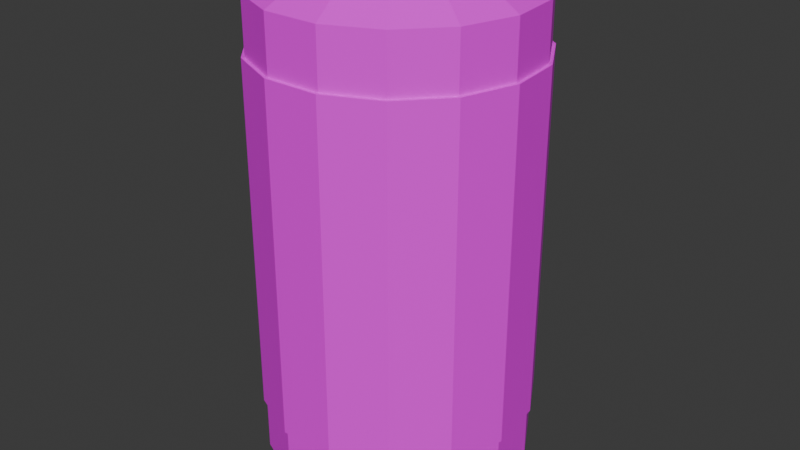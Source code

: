 # Source: AlmondWater.blend  (saved by Blender 4.4.32; exported with 4.5.12 LTS)
import bpy
from mathutils import Matrix  # noqa: F401  (used for matrix-valued properties, if any)

bpy.ops.wm.read_factory_settings(use_empty=True)
scene = bpy.context.scene
scene.name = 'Scene'

# ---- collections
col_collection = bpy.data.collections.new('Collection'); scene.collection.children.link(col_collection)

# ---- images (referenced by path relative to the original .blend; pixels are not part of the script)
import os
ASSET_DIR = os.environ.get("B2B_ASSET_DIR", "")  # directory of the original .blend (textures are referenced by path, not embedded)
HERE = os.path.dirname(os.path.abspath(__file__))  # packed textures are extracted next to this script under _unpacked/

def load_image(name, relpath, width, height, colorspace="sRGB"):
    """Load a texture the original file referenced (path relative to the .blend, or extracted next to this script)."""
    p = next((c for c in (os.path.join(HERE, relpath), os.path.join(ASSET_DIR, relpath)) if relpath and os.path.exists(c)), "")
    if p:
        img = bpy.data.images.load(p, check_existing=True)
        img.name = name
    else:  # same state as the original file: an image datablock whose file is absent (Cycles renders it pink)
        img = bpy.data.images.new(name, width, height)
        img.source = "FILE"
        img.filepath = "//" + (relpath or name)
    img.colorspace_settings.name = colorspace
    return img
img_almondwaterskin = load_image('AlmondWaterSkin', 'AlmondWaterSkin.png', 1024, 1024, 'sRGB')

# ---- materials (node trees are filled in below, after node groups)
mat_material_001 = bpy.data.materials.new('Material.001')

# ---- material node trees
mat_material_001.use_nodes = True; mat_material_001.node_tree.nodes.clear()
_N = mat_material_001.node_tree.nodes; _L = mat_material_001.node_tree.links
n0 = _N.new('ShaderNodeBsdfPrincipled'); n0.name = 'Principled BSDF'; n0.location = (10, 300)
n1 = _N.new('ShaderNodeOutputMaterial'); n1.name = 'Material Output'; n1.location = (300, 300)
n2 = _N.new('ShaderNodeTexImage'); n2.name = 'Image Texture'; n2.location = (-349, 230)
n2.image = img_almondwaterskin
_L.new(n0.outputs[0], n1.inputs[0])
_L.new(n2.outputs[0], n0.inputs[0])
n1.is_active_output = True

# ---- world
world_world = bpy.data.worlds.new('World'); scene.world = world_world
world_world.use_nodes = True; world_world.node_tree.nodes.clear()
_N = world_world.node_tree.nodes; _L = world_world.node_tree.links
n0 = _N.new('ShaderNodeOutputWorld'); n0.name = 'World Output'; n0.location = (300, 300)
n1 = _N.new('ShaderNodeBackground'); n1.name = 'Background'; n1.location = (10, 300)
n1.inputs[0].default_value = (0.05088, 0.05088, 0.05088, 1.0)
_L.new(n1.outputs[0], n0.inputs[0])
n0.is_active_output = True
world_world.color = (0.05088, 0.05088, 0.05088)
world_world.sun_shadow_jitter_overblur = 0.0

# ---- meshes
me_cylinder_001 = bpy.data.meshes.new('Cylinder.001')
me_cylinder_001.from_pydata([(-1.225e-08, 0.4394, 0.7569), (0.1787, 0.4014, 0.7569), (0.3266, 0.294, 0.7569), (0.4179, 0.1358, 0.7569), (0.437, -0.04593, 0.7569), (0.3806, -0.2197, 0.7569), (0.2583, -0.3555, 0.7569), (0.09136, -0.4298, 0.7569), (-0.09136, -0.4298, 0.7569), (-0.2583, -0.3555, 0.7569), (-0.3806, -0.2197, 0.7569), (-0.437, -0.04593, 0.7569), (-0.4179, 0.1358, 0.7569), (-0.3266, 0.294, 0.7569), (-0.1787, 0.4014, 0.7569), (-1.267e-08, 0.3098, 0.8299), (0.126, 0.283, 0.8299), (0.2302, 0.2073, 0.8299), (0.2946, 0.09574, 0.8299), (0.3081, -0.03238, 0.8299), (0.2683, -0.1549, 0.8299), (0.1821, -0.2506, 0.8299), (0.06441, -0.303, 0.8299), (-0.06441, -0.303, 0.8299), (-0.1821, -0.2506, 0.8299), (-0.2683, -0.1549, 0.8299), (-0.3081, -0.03238, 0.8299), (-0.2946, 0.09574, 0.8299), (-0.2302, 0.2073, 0.8299), (-0.126, 0.283, 0.8299), (-1.19e-08, 0.3098, 0.8452), (0.126, 0.283, 0.8452), (0.2302, 0.2073, 0.8452), (0.2946, 0.09574, 0.8452), (0.3081, -0.03238, 0.8452), (0.2683, -0.1549, 0.8452), (0.1821, -0.2506, 0.8452), (0.06441, -0.303, 0.8452), (-0.06441, -0.303, 0.8452), (-0.1821, -0.2506, 0.8452), (-0.2683, -0.1549, 0.8452), (-0.3081, -0.03238, 0.8452), (-0.2946, 0.09574, 0.8452), (-0.2302, 0.2073, 0.8452), (-0.126, 0.283, 0.8452), (-1.255e-08, 0.2763, 0.8452), (0.1124, 0.2524, 0.8452), (0.2053, 0.1849, 0.8452), (0.2627, 0.08537, 0.8452), (0.2748, -0.02888, 0.8452), (0.2393, -0.1381, 0.8452), (0.1624, -0.2235, 0.8452), (0.05744, -0.2702, 0.8452), (-0.05744, -0.2702, 0.8452), (-0.1624, -0.2235, 0.8452), (-0.2393, -0.1381, 0.8452), (-0.2748, -0.02888, 0.8452), (-0.2627, 0.08537, 0.8452), (-0.2053, 0.1849, 0.8452), (-0.1124, 0.2524, 0.8452), (-1.172e-08, 0.2763, 0.8195), (0.1124, 0.2524, 0.8195), (0.2053, 0.1849, 0.8195), (0.2627, 0.08537, 0.8195), (0.2748, -0.02888, 0.8195), (0.2393, -0.1381, 0.8195), (0.1624, -0.2235, 0.8195), (0.05744, -0.2702, 0.8195), (-0.05744, -0.2702, 0.8195), (-0.1624, -0.2235, 0.8195), (-0.2393, -0.1381, 0.8195), (-0.2748, -0.02888, 0.8195), (-0.2627, 0.08537, 0.8195), (-0.2053, 0.1849, 0.8195), (-0.1124, 0.2524, 0.8195), (-1.381e-08, 0.2268, 0.8195), (0.09223, 0.2072, 0.8195), (0.1685, 0.1517, 0.8195), (0.2157, 0.07007, 0.8195), (0.2255, -0.0237, 0.8195), (0.1964, -0.1134, 0.8195), (0.1333, -0.1835, 0.8195), (0.04715, -0.2218, 0.8195), (-0.04715, -0.2218, 0.8195), (-0.1333, -0.1835, 0.8195), (-0.1964, -0.1134, 0.8195), (-0.2255, -0.0237, 0.8195), (-0.2157, 0.07007, 0.8195), (-0.1685, 0.1517, 0.8195), (-0.09223, 0.2072, 0.8195), (-8.691e-09, 0.2268, 0.8464), (0.09223, 0.2072, 0.8464), (0.1685, 0.1517, 0.8464), (0.2157, 0.07007, 0.8464), (0.2255, -0.0237, 0.8464), (0.1964, -0.1134, 0.8464), (0.1333, -0.1835, 0.8464), (0.04715, -0.2218, 0.8464), (-0.04715, -0.2218, 0.8464), (-0.1333, -0.1835, 0.8464), (-0.1964, -0.1134, 0.8464), (-0.2255, -0.0237, 0.8464), (-0.2157, 0.07007, 0.8464), (-0.1685, 0.1517, 0.8464), (-0.09223, 0.2072, 0.8464), (-9.765e-09, 0.2029, 0.8464), (0.08251, 0.1853, 0.8464), (0.1508, 0.1357, 0.8464), (0.1929, 0.06269, 0.8464), (0.2018, -0.02121, 0.8464), (0.1757, -0.1014, 0.8464), (0.1192, -0.1641, 0.8464), (0.04218, -0.1984, 0.8464), (-0.04218, -0.1984, 0.8464), (-0.1192, -0.1641, 0.8464), (-0.1757, -0.1014, 0.8464), (-0.2018, -0.02121, 0.8464), (-0.1929, 0.06269, 0.8464), (-0.1508, 0.1357, 0.8464), (-0.08251, 0.1853, 0.8464), (-1.696e-08, 0.2029, 0.8117), (0.08251, 0.1853, 0.8117), (0.1508, 0.1357, 0.8117), (0.1929, 0.06269, 0.8117), (0.2018, -0.02121, 0.8117), (0.1757, -0.1014, 0.8117), (0.1192, -0.1641, 0.8117), (0.04218, -0.1984, 0.8117), (-0.04218, -0.1984, 0.8117), (-0.1192, -0.1641, 0.8117), (-0.1757, -0.1014, 0.8117), (-0.2018, -0.02121, 0.8117), (-0.1929, 0.06269, 0.8117), (-0.1508, 0.1357, 0.8117), (-0.08251, 0.1853, 0.8117), (-1.877e-08, 0.1408, 0.8117), (0.05726, 0.1286, 0.8117), (0.1046, 0.0942, 0.8117), (0.1339, 0.0435, 0.8117), (0.14, -0.01472, 0.8117), (0.1219, -0.07039, 0.8117), (0.08275, -0.1139, 0.8117), (0.02927, -0.1377, 0.8117), (-0.02927, -0.1377, 0.8117), (-0.08275, -0.1139, 0.8117), (-0.1219, -0.07039, 0.8117), (-0.14, -0.01472, 0.8117), (-0.1339, 0.0435, 0.8117), (-0.1046, 0.0942, 0.8117), (-0.05726, 0.1286, 0.8117), (-2.38e-08, 0.1408, 0.839), (0.05726, 0.1286, 0.839), (0.1046, 0.0942, 0.839), (0.1339, 0.0435, 0.839), (0.14, -0.01472, 0.839), (0.1219, -0.07039, 0.839), (0.08275, -0.1139, 0.839), (0.02927, -0.1377, 0.839), (-0.02927, -0.1377, 0.839), (-0.08275, -0.1139, 0.839), (-0.1219, -0.07039, 0.839), (-0.14, -0.01472, 0.839), (-0.1339, 0.0435, 0.839), (-0.1046, 0.0942, 0.839), (-0.05726, 0.1286, 0.839), (-1.225e-08, 0.4394, 0.5765), (0.1787, 0.4014, 0.5765), (0.3266, 0.294, 0.5765), (0.4179, 0.1358, 0.5765), (0.437, -0.04593, 0.5765), (0.3806, -0.2197, 0.5765), (0.2583, -0.3555, 0.5765), (0.09136, -0.4298, 0.5765), (-0.09136, -0.4298, 0.5765), (-0.2583, -0.3555, 0.5765), (-0.3806, -0.2197, 0.5765), (-0.437, -0.04593, 0.5765), (-0.4179, 0.1358, 0.5765), (-0.3266, 0.294, 0.5765), (-0.1787, 0.4014, 0.5765), (-1.225e-08, 0.4394, -0.7569), (0.1787, 0.4014, -0.7569), (0.3266, 0.294, -0.7569), (0.4179, 0.1358, -0.7569), (0.437, -0.04593, -0.7569), (0.3806, -0.2197, -0.7569), (0.2583, -0.3555, -0.7569), (0.09136, -0.4298, -0.7569), (-0.09136, -0.4298, -0.7569), (-0.2583, -0.3555, -0.7569), (-0.3806, -0.2197, -0.7569), (-0.437, -0.04593, -0.7569), (-0.4179, 0.1358, -0.7569), (-0.3266, 0.294, -0.7569), (-0.1787, 0.4014, -0.7569), (-1.267e-08, 0.3098, -0.8299), (0.126, 0.283, -0.8299), (0.2302, 0.2073, -0.8299), (0.2946, 0.09574, -0.8299), (0.3081, -0.03238, -0.8299), (0.2683, -0.1549, -0.8299), (0.1821, -0.2506, -0.8299), (0.06441, -0.303, -0.8299), (-0.06441, -0.303, -0.8299), (-0.1821, -0.2506, -0.8299), (-0.2683, -0.1549, -0.8299), (-0.3081, -0.03238, -0.8299), (-0.2946, 0.09574, -0.8299), (-0.2302, 0.2073, -0.8299), (-0.126, 0.283, -0.8299), (-1.19e-08, 0.3098, -0.8452), (0.126, 0.283, -0.8452), (0.2302, 0.2073, -0.8452), (0.2946, 0.09574, -0.8452), (0.3081, -0.03238, -0.8452), (0.2683, -0.1549, -0.8452), (0.1821, -0.2506, -0.8452), (0.06441, -0.303, -0.8452), (-0.06441, -0.303, -0.8452), (-0.1821, -0.2506, -0.8452), (-0.2683, -0.1549, -0.8452), (-0.3081, -0.03238, -0.8452), (-0.2946, 0.09574, -0.8452), (-0.2302, 0.2073, -0.8452), (-0.126, 0.283, -0.8452), (-1.255e-08, 0.2763, -0.8452), (0.1124, 0.2524, -0.8452), (0.2053, 0.1849, -0.8452), (0.2627, 0.08537, -0.8452), (0.2748, -0.02888, -0.8452), (0.2393, -0.1381, -0.8452), (0.1624, -0.2235, -0.8452), (0.05744, -0.2702, -0.8452), (-0.05744, -0.2702, -0.8452), (-0.1624, -0.2235, -0.8452), (-0.2393, -0.1381, -0.8452), (-0.2748, -0.02888, -0.8452), (-0.2627, 0.08537, -0.8452), (-0.2053, 0.1849, -0.8452), (-0.1124, 0.2524, -0.8452), (-1.172e-08, 0.2763, -0.8195), (0.1124, 0.2524, -0.8195), (0.2053, 0.1849, -0.8195), (0.2627, 0.08537, -0.8195), (0.2748, -0.02888, -0.8195), (0.2393, -0.1381, -0.8195), (0.1624, -0.2235, -0.8195), (0.05744, -0.2702, -0.8195), (-0.05744, -0.2702, -0.8195), (-0.1624, -0.2235, -0.8195), (-0.2393, -0.1381, -0.8195), (-0.2748, -0.02888, -0.8195), (-0.2627, 0.08537, -0.8195), (-0.2053, 0.1849, -0.8195), (-0.1124, 0.2524, -0.8195), (-1.381e-08, 0.2268, -0.8195), (0.09223, 0.2072, -0.8195), (0.1685, 0.1517, -0.8195), (0.2157, 0.07007, -0.8195), (0.2255, -0.0237, -0.8195), (0.1964, -0.1134, -0.8195), (0.1333, -0.1835, -0.8195), (0.04715, -0.2218, -0.8195), (-0.04715, -0.2218, -0.8195), (-0.1333, -0.1835, -0.8195), (-0.1964, -0.1134, -0.8195), (-0.2255, -0.0237, -0.8195), (-0.2157, 0.07007, -0.8195), (-0.1685, 0.1517, -0.8195), (-0.09223, 0.2072, -0.8195), (-8.691e-09, 0.2268, -0.8464), (0.09223, 0.2072, -0.8464), (0.1685, 0.1517, -0.8464), (0.2157, 0.07007, -0.8464), (0.2255, -0.0237, -0.8464), (0.1964, -0.1134, -0.8464), (0.1333, -0.1835, -0.8464), (0.04715, -0.2218, -0.8464), (-0.04715, -0.2218, -0.8464), (-0.1333, -0.1835, -0.8464), (-0.1964, -0.1134, -0.8464), (-0.2255, -0.0237, -0.8464), (-0.2157, 0.07007, -0.8464), (-0.1685, 0.1517, -0.8464), (-0.09223, 0.2072, -0.8464), (-9.765e-09, 0.2029, -0.8464), (0.08251, 0.1853, -0.8464), (0.1508, 0.1357, -0.8464), (0.1929, 0.06269, -0.8464), (0.2018, -0.02121, -0.8464), (0.1757, -0.1014, -0.8464), (0.1192, -0.1641, -0.8464), (0.04218, -0.1984, -0.8464), (-0.04218, -0.1984, -0.8464), (-0.1192, -0.1641, -0.8464), (-0.1757, -0.1014, -0.8464), (-0.2018, -0.02121, -0.8464), (-0.1929, 0.06269, -0.8464), (-0.1508, 0.1357, -0.8464), (-0.08251, 0.1853, -0.8464), (-1.696e-08, 0.2029, -0.8117), (0.08251, 0.1853, -0.8117), (0.1508, 0.1357, -0.8117), (0.1929, 0.06269, -0.8117), (0.2018, -0.02121, -0.8117), (0.1757, -0.1014, -0.8117), (0.1192, -0.1641, -0.8117), (0.04218, -0.1984, -0.8117), (-0.04218, -0.1984, -0.8117), (-0.1192, -0.1641, -0.8117), (-0.1757, -0.1014, -0.8117), (-0.2018, -0.02121, -0.8117), (-0.1929, 0.06269, -0.8117), (-0.1508, 0.1357, -0.8117), (-0.08251, 0.1853, -0.8117), (-1.877e-08, 0.1408, -0.8117), (0.05726, 0.1286, -0.8117), (0.1046, 0.0942, -0.8117), (0.1339, 0.0435, -0.8117), (0.14, -0.01472, -0.8117), (0.1219, -0.07039, -0.8117), (0.08275, -0.1139, -0.8117), (0.02927, -0.1377, -0.8117), (-0.02927, -0.1377, -0.8117), (-0.08275, -0.1139, -0.8117), (-0.1219, -0.07039, -0.8117), (-0.14, -0.01472, -0.8117), (-0.1339, 0.0435, -0.8117), (-0.1046, 0.0942, -0.8117), (-0.05726, 0.1286, -0.8117), (-2.38e-08, 0.1408, -0.839), (0.05726, 0.1286, -0.839), (0.1046, 0.0942, -0.839), (0.1339, 0.0435, -0.839), (0.14, -0.01472, -0.839), (0.1219, -0.07039, -0.839), (0.08275, -0.1139, -0.839), (0.02927, -0.1377, -0.839), (-0.02927, -0.1377, -0.839), (-0.08275, -0.1139, -0.839), (-0.1219, -0.07039, -0.839), (-0.14, -0.01472, -0.839), (-0.1339, 0.0435, -0.839), (-0.1046, 0.0942, -0.839), (-0.05726, 0.1286, -0.839), (-1.225e-08, 0.4394, -0.5765), (0.1787, 0.4014, -0.5765), (0.3266, 0.294, -0.5765), (0.4179, 0.1358, -0.5765), (0.437, -0.04593, -0.5765), (0.3806, -0.2197, -0.5765), (0.2583, -0.3555, -0.5765), (0.09136, -0.4298, -0.5765), (-0.09136, -0.4298, -0.5765), (-0.2583, -0.3555, -0.5765), (-0.3806, -0.2197, -0.5765), (-0.437, -0.04593, -0.5765), (-0.4179, 0.1358, -0.5765), (-0.3266, 0.294, -0.5765), (-0.1787, 0.4014, -0.5765), (-1.245e-08, 0.4494, 0.0), (0.1828, 0.4106, 0.0), (0.334, 0.3007, 0.0), (0.4274, 0.1389, 0.0), (0.447, -0.04698, 0.0), (0.3892, -0.2247, 0.0), (0.2642, -0.3636, 0.0), (0.09344, -0.4396, 0.0), (-0.09344, -0.4396, 0.0), (-0.2642, -0.3636, 0.0), (-0.3892, -0.2247, 0.0), (-0.447, -0.04698, 0.0), (-0.4274, 0.1389, 0.0), (-0.334, 0.3007, 0.0), (-0.1828, 0.4106, 0.0), (-1.245e-08, 0.4494, 0.5765), (0.1828, 0.4106, 0.5765), (0.334, 0.3007, 0.5765), (0.4274, 0.1389, 0.5765), (0.447, -0.04698, 0.5765), (0.3892, -0.2247, 0.5765), (0.2642, -0.3636, 0.5765), (0.09344, -0.4396, 0.5765), (-0.09344, -0.4396, 0.5765), (-0.2642, -0.3636, 0.5765), (-0.3892, -0.2247, 0.5765), (-0.447, -0.04698, 0.5765), (-0.4274, 0.1389, 0.5765), (-0.334, 0.3007, 0.5765), (-0.1828, 0.4106, 0.5765), (-1.245e-08, 0.4494, -0.5765), (0.1828, 0.4106, -0.5765), (0.334, 0.3007, -0.5765), (0.4274, 0.1389, -0.5765), (0.447, -0.04698, -0.5765), (0.3892, -0.2247, -0.5765), (0.2642, -0.3636, -0.5765), (0.09344, -0.4396, -0.5765), (-0.09344, -0.4396, -0.5765), (-0.2642, -0.3636, -0.5765), (-0.3892, -0.2247, -0.5765), (-0.447, -0.04698, -0.5765), (-0.4274, 0.1389, -0.5765), (-0.334, 0.3007, -0.5765), (-0.1828, 0.4106, -0.5765), (0.3806, -0.2197, 0.0), (-1.225e-08, 0.4394, 0.5765), (0.1787, 0.4014, 0.5765), (0.3266, 0.294, 0.5765), (0.4179, 0.1358, 0.5765), (0.437, -0.04593, 0.5765), (0.3806, -0.2197, 0.5765), (0.2583, -0.3555, 0.5765), (0.09136, -0.4298, 0.5765), (-0.09136, -0.4298, 0.5765), (-0.2583, -0.3555, 0.5765), (-0.3806, -0.2197, 0.5765), (-0.437, -0.04593, 0.5765), (-0.4179, 0.1358, 0.5765), (-0.3266, 0.294, 0.5765), (-0.1787, 0.4014, 0.5765), (-1.225e-08, 0.4394, -0.5765), (0.1787, 0.4014, -0.5765), (0.3266, 0.294, -0.5765), (0.4179, 0.1358, -0.5765), (0.437, -0.04593, -0.5765), (0.3806, -0.2197, -0.5765), (0.2583, -0.3555, -0.5765), (0.09136, -0.4298, -0.5765), (-0.09136, -0.4298, -0.5765), (-0.2583, -0.3555, -0.5765), (-0.3806, -0.2197, -0.5765), (-0.437, -0.04593, -0.5765), (-0.4179, 0.1358, -0.5765), (-0.3266, 0.294, -0.5765), (-0.1787, 0.4014, -0.5765)], [(411, 405), (426, 405)], [(165, 0, 1, 166), (166, 1, 2, 167), (167, 2, 3, 168), (168, 3, 4, 169), (169, 4, 5, 170), (170, 5, 6, 171), (171, 6, 7, 172), (172, 7, 8, 173), (173, 8, 9, 174), (174, 9, 10, 175), (175, 10, 11, 176), (176, 11, 12, 177), (177, 12, 13, 178), (5, 4, 19, 20), (178, 13, 14, 179), (179, 14, 0, 165), (26, 25, 40, 41), (10, 9, 24, 25), (0, 14, 29, 15), (3, 2, 17, 18), (8, 7, 22, 23), (1, 0, 15, 16), (13, 12, 27, 28), (6, 5, 20, 21), (11, 10, 25, 26), (4, 3, 18, 19), (9, 8, 23, 24), (14, 13, 28, 29), (2, 1, 16, 17), (7, 6, 21, 22), (12, 11, 26, 27), (41, 40, 55, 56), (19, 18, 33, 34), (27, 26, 41, 42), (20, 19, 34, 35), (28, 27, 42, 43), (21, 20, 35, 36), (29, 28, 43, 44), (22, 21, 36, 37), (15, 29, 44, 30), (23, 22, 37, 38), (16, 15, 30, 31), (24, 23, 38, 39), (17, 16, 31, 32), (25, 24, 39, 40), (18, 17, 32, 33), (48, 47, 62, 63), (34, 33, 48, 49), (42, 41, 56, 57), (35, 34, 49, 50), (43, 42, 57, 58), (36, 35, 50, 51), (44, 43, 58, 59), (37, 36, 51, 52), (30, 44, 59, 45), (38, 37, 52, 53), (31, 30, 45, 46), (39, 38, 53, 54), (32, 31, 46, 47), (40, 39, 54, 55), (33, 32, 47, 48), (70, 69, 84, 85), (56, 55, 70, 71), (49, 48, 63, 64), (57, 56, 71, 72), (50, 49, 64, 65), (58, 57, 72, 73), (51, 50, 65, 66), (59, 58, 73, 74), (52, 51, 66, 67), (45, 59, 74, 60), (53, 52, 67, 68), (46, 45, 60, 61), (54, 53, 68, 69), (47, 46, 61, 62), (55, 54, 69, 70), (85, 84, 99, 100), (63, 62, 77, 78), (71, 70, 85, 86), (64, 63, 78, 79), (72, 71, 86, 87), (65, 64, 79, 80), (73, 72, 87, 88), (66, 65, 80, 81), (74, 73, 88, 89), (67, 66, 81, 82), (60, 74, 89, 75), (68, 67, 82, 83), (61, 60, 75, 76), (69, 68, 83, 84), (62, 61, 76, 77), (92, 91, 106, 107), (78, 77, 92, 93), (86, 85, 100, 101), (79, 78, 93, 94), (87, 86, 101, 102), (80, 79, 94, 95), (88, 87, 102, 103), (81, 80, 95, 96), (89, 88, 103, 104), (82, 81, 96, 97), (75, 89, 104, 90), (83, 82, 97, 98), (76, 75, 90, 91), (84, 83, 98, 99), (77, 76, 91, 92), (114, 113, 128, 129), (100, 99, 114, 115), (93, 92, 107, 108), (101, 100, 115, 116), (94, 93, 108, 109), (102, 101, 116, 117), (95, 94, 109, 110), (103, 102, 117, 118), (96, 95, 110, 111), (104, 103, 118, 119), (97, 96, 111, 112), (90, 104, 119, 105), (98, 97, 112, 113), (91, 90, 105, 106), (99, 98, 113, 114), (121, 120, 135, 136), (107, 106, 121, 122), (115, 114, 129, 130), (108, 107, 122, 123), (116, 115, 130, 131), (109, 108, 123, 124), (117, 116, 131, 132), (110, 109, 124, 125), (118, 117, 132, 133), (111, 110, 125, 126), (119, 118, 133, 134), (112, 111, 126, 127), (105, 119, 134, 120), (113, 112, 127, 128), (106, 105, 120, 121), (143, 142, 157, 158), (129, 128, 143, 144), (122, 121, 136, 137), (130, 129, 144, 145), (123, 122, 137, 138), (131, 130, 145, 146), (124, 123, 138, 139), (132, 131, 146, 147), (125, 124, 139, 140), (133, 132, 147, 148), (126, 125, 140, 141), (134, 133, 148, 149), (127, 126, 141, 142), (120, 134, 149, 135), (128, 127, 142, 143), (151, 150, 164, 163, 162, 161, 160, 159, 158, 157, 156, 155, 154, 153, 152), (136, 135, 150, 151), (144, 143, 158, 159), (137, 136, 151, 152), (145, 144, 159, 160), (138, 137, 152, 153), (146, 145, 160, 161), (139, 138, 153, 154), (147, 146, 161, 162), (140, 139, 154, 155), (148, 147, 162, 163), (141, 140, 155, 156), (149, 148, 163, 164), (142, 141, 156, 157), (135, 149, 164, 150), (345, 346, 181, 180), (346, 347, 182, 181), (347, 348, 183, 182), (348, 349, 184, 183), (349, 350, 185, 184), (350, 351, 186, 185), (351, 352, 187, 186), (352, 353, 188, 187), (353, 354, 189, 188), (354, 355, 190, 189), (355, 356, 191, 190), (356, 357, 192, 191), (357, 358, 193, 192), (185, 200, 199, 184), (358, 359, 194, 193), (359, 345, 180, 194), (206, 221, 220, 205), (190, 205, 204, 189), (180, 195, 209, 194), (183, 198, 197, 182), (188, 203, 202, 187), (181, 196, 195, 180), (193, 208, 207, 192), (186, 201, 200, 185), (191, 206, 205, 190), (184, 199, 198, 183), (189, 204, 203, 188), (194, 209, 208, 193), (182, 197, 196, 181), (187, 202, 201, 186), (192, 207, 206, 191), (221, 236, 235, 220), (199, 214, 213, 198), (207, 222, 221, 206), (200, 215, 214, 199), (208, 223, 222, 207), (201, 216, 215, 200), (209, 224, 223, 208), (202, 217, 216, 201), (195, 210, 224, 209), (203, 218, 217, 202), (196, 211, 210, 195), (204, 219, 218, 203), (197, 212, 211, 196), (205, 220, 219, 204), (198, 213, 212, 197), (228, 243, 242, 227), (214, 229, 228, 213), (222, 237, 236, 221), (215, 230, 229, 214), (223, 238, 237, 222), (216, 231, 230, 215), (224, 239, 238, 223), (217, 232, 231, 216), (210, 225, 239, 224), (218, 233, 232, 217), (211, 226, 225, 210), (219, 234, 233, 218), (212, 227, 226, 211), (220, 235, 234, 219), (213, 228, 227, 212), (250, 265, 264, 249), (236, 251, 250, 235), (229, 244, 243, 228), (237, 252, 251, 236), (230, 245, 244, 229), (238, 253, 252, 237), (231, 246, 245, 230), (239, 254, 253, 238), (232, 247, 246, 231), (225, 240, 254, 239), (233, 248, 247, 232), (226, 241, 240, 225), (234, 249, 248, 233), (227, 242, 241, 226), (235, 250, 249, 234), (265, 280, 279, 264), (243, 258, 257, 242), (251, 266, 265, 250), (244, 259, 258, 243), (252, 267, 266, 251), (245, 260, 259, 244), (253, 268, 267, 252), (246, 261, 260, 245), (254, 269, 268, 253), (247, 262, 261, 246), (240, 255, 269, 254), (248, 263, 262, 247), (241, 256, 255, 240), (249, 264, 263, 248), (242, 257, 256, 241), (272, 287, 286, 271), (258, 273, 272, 257), (266, 281, 280, 265), (259, 274, 273, 258), (267, 282, 281, 266), (260, 275, 274, 259), (268, 283, 282, 267), (261, 276, 275, 260), (269, 284, 283, 268), (262, 277, 276, 261), (255, 270, 284, 269), (263, 278, 277, 262), (256, 271, 270, 255), (264, 279, 278, 263), (257, 272, 271, 256), (294, 309, 308, 293), (280, 295, 294, 279), (273, 288, 287, 272), (281, 296, 295, 280), (274, 289, 288, 273), (282, 297, 296, 281), (275, 290, 289, 274), (283, 298, 297, 282), (276, 291, 290, 275), (284, 299, 298, 283), (277, 292, 291, 276), (270, 285, 299, 284), (278, 293, 292, 277), (271, 286, 285, 270), (279, 294, 293, 278), (301, 316, 315, 300), (287, 302, 301, 286), (295, 310, 309, 294), (288, 303, 302, 287), (296, 311, 310, 295), (289, 304, 303, 288), (297, 312, 311, 296), (290, 305, 304, 289), (298, 313, 312, 297), (291, 306, 305, 290), (299, 314, 313, 298), (292, 307, 306, 291), (285, 300, 314, 299), (293, 308, 307, 292), (286, 301, 300, 285), (323, 338, 337, 322), (309, 324, 323, 308), (302, 317, 316, 301), (310, 325, 324, 309), (303, 318, 317, 302), (311, 326, 325, 310), (304, 319, 318, 303), (312, 327, 326, 311), (305, 320, 319, 304), (313, 328, 327, 312), (306, 321, 320, 305), (314, 329, 328, 313), (307, 322, 321, 306), (300, 315, 329, 314), (308, 323, 322, 307), (331, 332, 333, 334, 335, 336, 337, 338, 339, 340, 341, 342, 343, 344, 330), (316, 331, 330, 315), (324, 339, 338, 323), (317, 332, 331, 316), (325, 340, 339, 324), (318, 333, 332, 317), (326, 341, 340, 325), (319, 334, 333, 318), (327, 342, 341, 326), (320, 335, 334, 319), (328, 343, 342, 327), (321, 336, 335, 320), (329, 344, 343, 328), (322, 337, 336, 321), (315, 330, 344, 329), (374, 389, 375, 360), (373, 388, 389, 374), (372, 387, 388, 373), (371, 386, 387, 372), (370, 385, 386, 371), (369, 384, 385, 370), (368, 383, 384, 369), (367, 382, 383, 368), (366, 381, 382, 367), (365, 380, 381, 366), (364, 379, 380, 365), (363, 378, 379, 364), (362, 377, 378, 363), (361, 376, 377, 362), (360, 375, 376, 361), (374, 360, 390, 404), (373, 374, 404, 403), (372, 373, 403, 402), (371, 372, 402, 401), (370, 371, 401, 400), (369, 370, 400, 399), (368, 369, 399, 398), (367, 368, 398, 397), (366, 367, 397, 396), (365, 366, 396, 395), (364, 365, 395, 394), (363, 364, 394, 393), (362, 363, 393, 392), (361, 362, 392, 391), (360, 361, 391, 390), (375, 389, 420, 406), (389, 388, 419, 420), (388, 387, 418, 419), (387, 386, 417, 418), (386, 385, 416, 417), (385, 384, 415, 416), (384, 383, 414, 415), (383, 382, 413, 414), (382, 381, 412, 413), (381, 380, 411, 412), (380, 379, 410, 411), (379, 378, 409, 410), (378, 377, 408, 409), (377, 376, 407, 408), (376, 375, 406, 407), (404, 390, 421, 435), (403, 404, 435, 434), (402, 403, 434, 433), (401, 402, 433, 432), (400, 401, 432, 431), (399, 400, 431, 430), (398, 399, 430, 429), (397, 398, 429, 428), (396, 397, 428, 427), (395, 396, 427, 426), (394, 395, 426, 425), (393, 394, 425, 424), (392, 393, 424, 423), (391, 392, 423, 422), (390, 391, 422, 421)])
_uv = me_cylinder_001.uv_layers.new(name='UVMap')
_uv.uv.foreach_set('vector', [1.192e-07, 0.6834, 0.05603, 0.6834, 0.05603, 0.7214, 1.192e-07, 0.7214, 0.7799, 0.01138, 0.8359, 0.01138, 0.8359, 0.06323, 0.7799, 0.06323, 0.7799, 0.06323, 0.8359, 0.06323, 0.8359, 0.12, 0.7799, 0.12, 0.7799, 0.12, 0.8359, 0.12, 0.8359, 0.1718, 0.7799, 0.1718, 0.585, 0.1604, 0.6411, 0.1604, 0.6411, 0.2063, 0.585, 0.2063, 0.585, 0.2063, 0.6411, 0.2063, 0.6411, 0.2618, 0.585, 0.2618, 0.585, 0.2618, 0.6411, 0.2618, 0.6411, 0.3173, 0.585, 0.3173, 0.585, 0.3173, 0.6411, 0.3173, 0.6411, 0.3633, 0.585, 0.3633, 0.05603, 0.3157, 0.1121, 0.3157, 0.1121, 0.3616, 0.05603, 0.3616, 0.05603, 0.3616, 0.1121, 0.3616, 0.1121, 0.4171, 0.05603, 0.4171, 0.05603, 0.4171, 0.1121, 0.4171, 0.1121, 0.4726, 0.05603, 0.4726, 0.05603, 0.4726, 0.1121, 0.4726, 0.1121, 0.5185, 0.05603, 0.5185, 5.96e-08, 0.523, 0.05603, 0.523, 0.05603, 0.5748, 5.96e-08, 0.5748, 0.3268, 0.6412, 0.315, 0.5857, 0.3553, 0.5857, 0.3636, 0.6248, 5.96e-08, 0.5748, 0.05603, 0.5748, 0.05603, 0.6316, 5.96e-08, 0.6316, 5.96e-08, 0.6316, 0.05603, 0.6316, 0.05603, 0.6834, 1.192e-07, 0.6834, 0.04629, 0.1602, 0.04629, 0.121, 0.05103, 0.121, 0.05103, 0.1602, 0.5619, 0.6659, 0.5198, 0.7039, 0.4996, 0.669, 0.5294, 0.6422, 0.4658, 0.4499, 0.5198, 0.4674, 0.4996, 0.5023, 0.4616, 0.49, 0.3268, 0.5301, 0.3602, 0.4842, 0.3871, 0.5141, 0.3636, 0.5465, 0.4658, 0.7214, 0.4093, 0.7155, 0.4218, 0.6772, 0.4616, 0.6814, 0.4093, 0.4558, 0.4658, 0.4499, 0.4616, 0.49, 0.4218, 0.4941, 0.5619, 0.5054, 0.585, 0.5573, 0.5456, 0.5656, 0.5294, 0.5291, 0.3602, 0.6871, 0.3268, 0.6412, 0.3636, 0.6248, 0.3871, 0.6572, 0.585, 0.614, 0.5619, 0.6659, 0.5294, 0.6422, 0.5456, 0.6057, 0.315, 0.5857, 0.3268, 0.5301, 0.3636, 0.5465, 0.3553, 0.5857, 0.5198, 0.7039, 0.4658, 0.7214, 0.4616, 0.6814, 0.4996, 0.669, 0.5198, 0.4674, 0.5619, 0.5054, 0.5294, 0.5291, 0.4996, 0.5023, 0.3602, 0.4842, 0.4093, 0.4558, 0.4218, 0.4941, 0.3871, 0.5141, 0.4093, 0.7155, 0.3602, 0.6871, 0.3871, 0.6572, 0.4218, 0.6772, 0.585, 0.5573, 0.585, 0.614, 0.5456, 0.6057, 0.5456, 0.5656, 0.4017, 0.82, 0.4314, 0.8468, 0.423, 0.8529, 0.3965, 0.8291, 0.07387, 0.3157, 0.07387, 0.2791, 0.07861, 0.2791, 0.07861, 0.3157, 0.04629, 0.1926, 0.04629, 0.1602, 0.05103, 0.1602, 0.05103, 0.1926, 0.04156, 0.08191, 0.04156, 0.04954, 0.04629, 0.04954, 0.04629, 0.08191, 0.6951, 0.06849, 0.6951, 0.03194, 0.6999, 0.03194, 0.6999, 0.06849, 0.04156, 0.121, 0.04156, 0.08191, 0.04629, 0.08191, 0.04629, 0.121, 0.6951, 0.1085, 0.6951, 0.06849, 0.6999, 0.06849, 0.6999, 0.1085, 0.04156, 0.1602, 0.04156, 0.121, 0.04629, 0.121, 0.04629, 0.1602, 0.6951, 0.1451, 0.6951, 0.1085, 0.6999, 0.1085, 0.6999, 0.1451, 0.04156, 0.1926, 0.04156, 0.1602, 0.04629, 0.1602, 0.04629, 0.1926, 0.6951, 0.1718, 0.6951, 0.1451, 0.6999, 0.1451, 0.6999, 0.1718, 0.04629, 0.08191, 0.04629, 0.04954, 0.05103, 0.04954, 0.05103, 0.08191, 0.07387, 0.2391, 0.07387, 0.2025, 0.07861, 0.2025, 0.07861, 0.2391, 0.04629, 0.121, 0.04629, 0.08191, 0.05103, 0.08191, 0.05103, 0.121, 0.07387, 0.2791, 0.07387, 0.2391, 0.07861, 0.2391, 0.07861, 0.2791, 0.7158, 0.1036, 0.7158, 0.1392, 0.7079, 0.1392, 0.7079, 0.1036, 0.3238, 0.9949, 0.2892, 0.9749, 0.2961, 0.9671, 0.327, 0.985, 0.3636, 0.8077, 0.4017, 0.82, 0.3965, 0.8291, 0.3625, 0.818, 0.3636, 0.9991, 0.3238, 0.9949, 0.327, 0.985, 0.3625, 0.9887, 0.3238, 0.8118, 0.3636, 0.8077, 0.3625, 0.818, 0.327, 0.8218, 0.4017, 0.9867, 0.3636, 0.9991, 0.3625, 0.9887, 0.3965, 0.9777, 0.2892, 0.8319, 0.3238, 0.8118, 0.327, 0.8218, 0.2961, 0.8396, 0.4314, 0.9599, 0.4017, 0.9867, 0.3965, 0.9777, 0.423, 0.9538, 0.2657, 0.8642, 0.2892, 0.8319, 0.2961, 0.8396, 0.2752, 0.8685, 0.4477, 0.9234, 0.4314, 0.9599, 0.423, 0.9538, 0.4375, 0.9212, 0.2573, 0.9034, 0.2657, 0.8642, 0.2752, 0.8685, 0.2678, 0.9034, 0.4477, 0.8834, 0.4477, 0.9234, 0.4375, 0.9212, 0.4375, 0.8855, 0.2657, 0.9425, 0.2573, 0.9034, 0.2678, 0.9034, 0.2752, 0.9383, 0.4314, 0.8468, 0.4477, 0.8834, 0.4375, 0.8855, 0.423, 0.8529, 0.2892, 0.9749, 0.2657, 0.9425, 0.2752, 0.9383, 0.2961, 0.9671, 0.2866, 0.2141, 0.3076, 0.243, 0.2935, 0.2493, 0.2763, 0.2256, 0.1293, 0.2646, 0.1293, 0.2995, 0.1213, 0.2995, 0.1213, 0.2646, 0.7158, 0.07096, 0.7158, 0.1036, 0.7079, 0.1036, 0.7079, 0.07096, 0.1293, 0.2357, 0.1293, 0.2646, 0.1213, 0.2646, 0.1213, 0.2357, 0.1453, 0.3344, 0.1453, 0.3633, 0.1373, 0.3633, 0.1373, 0.3344, 0.05603, 0.2875, 0.05603, 0.3201, 0.04805, 0.3201, 0.04805, 0.2875, 0.1453, 0.2995, 0.1453, 0.3344, 0.1373, 0.3344, 0.1373, 0.2995, 0.05603, 0.2518, 0.05603, 0.2875, 0.04805, 0.2875, 0.04805, 0.2518, 0.1453, 0.2646, 0.1453, 0.2995, 0.1373, 0.2995, 0.1373, 0.2646, 0.05603, 0.2192, 0.05603, 0.2518, 0.04805, 0.2518, 0.04805, 0.2192, 0.1453, 0.2357, 0.1453, 0.2646, 0.1373, 0.2646, 0.1373, 0.2357, 0.05603, 0.1953, 0.05603, 0.2192, 0.04805, 0.2192, 0.04805, 0.1953, 0.1293, 0.3344, 0.1293, 0.3633, 0.1213, 0.3633, 0.1213, 0.3344, 0.7158, 0.1392, 0.7158, 0.1718, 0.7079, 0.1718, 0.7079, 0.1392, 0.1293, 0.2995, 0.1293, 0.3344, 0.1213, 0.3344, 0.1213, 0.2995, 0.1037, 0.2633, 0.1037, 0.2347, 0.1121, 0.2347, 0.1121, 0.2633, 0.1863, 0.3522, 0.1598, 0.3283, 0.1722, 0.3193, 0.194, 0.3389, 0.2557, 0.1963, 0.2866, 0.2141, 0.2763, 0.2256, 0.251, 0.2109, 0.2202, 0.3633, 0.1863, 0.3522, 0.194, 0.3389, 0.2218, 0.348, 0.2202, 0.1926, 0.2557, 0.1963, 0.251, 0.2109, 0.2218, 0.2079, 0.2557, 0.3595, 0.2202, 0.3633, 0.2218, 0.348, 0.251, 0.3449, 0.1863, 0.2036, 0.2202, 0.1926, 0.2218, 0.2079, 0.194, 0.2169, 0.2866, 0.3417, 0.2557, 0.3595, 0.251, 0.3449, 0.2763, 0.3303, 0.1598, 0.2275, 0.1863, 0.2036, 0.194, 0.2169, 0.1722, 0.2365, 0.3076, 0.3128, 0.2866, 0.3417, 0.2763, 0.3303, 0.2935, 0.3066, 0.1453, 0.2601, 0.1598, 0.2275, 0.1722, 0.2365, 0.1603, 0.2633, 0.315, 0.2779, 0.3076, 0.3128, 0.2935, 0.3066, 0.2996, 0.2779, 0.1453, 0.2957, 0.1453, 0.2601, 0.1603, 0.2633, 0.1603, 0.2926, 0.3076, 0.243, 0.315, 0.2779, 0.2996, 0.2779, 0.2935, 0.2493, 0.1598, 0.3283, 0.1453, 0.2957, 0.1603, 0.2926, 0.1722, 0.3193, 0.1757, 0.1079, 0.1876, 0.08111, 0.1936, 0.08547, 0.1829, 0.1094, 0.4178, 0.7809, 0.4178, 0.7516, 0.4262, 0.7516, 0.4262, 0.7809, 0.1037, 0.292, 0.1037, 0.2633, 0.1121, 0.2633, 0.1121, 0.292, 0.4178, 0.8077, 0.4178, 0.7809, 0.4262, 0.7809, 0.4262, 0.8077, 0.1037, 0.3157, 0.1037, 0.292, 0.1121, 0.292, 0.1121, 0.3157, 0.09787, 0.7474, 0.09787, 0.7237, 0.1062, 0.7237, 0.1062, 0.7474, 0.08697, 0.24, 0.08697, 0.2133, 0.09533, 0.2133, 0.09533, 0.24, 0.09787, 0.776, 0.09787, 0.7474, 0.1062, 0.7474, 0.1062, 0.776, 0.08697, 0.2693, 0.08697, 0.24, 0.09533, 0.24, 0.09533, 0.2693, 0.09787, 0.8047, 0.09787, 0.776, 0.1062, 0.776, 0.1062, 0.8047, 0.08697, 0.2961, 0.08697, 0.2693, 0.09533, 0.2693, 0.09533, 0.2961, 0.09787, 0.8284, 0.09787, 0.8047, 0.1062, 0.8047, 0.1062, 0.8284, 0.08697, 0.3157, 0.08697, 0.2961, 0.09533, 0.2961, 0.09533, 0.3157, 0.1037, 0.2347, 0.1037, 0.211, 0.1121, 0.211, 0.1121, 0.2347, 0.4178, 0.7516, 0.4178, 0.7249, 0.4262, 0.7249, 0.4262, 0.7516, 0.1708, 0.8072, 0.1708, 0.8284, 0.1601, 0.8284, 0.1601, 0.8072, 0.315, 0.1225, 0.3089, 0.1512, 0.3021, 0.1481, 0.3076, 0.1225, 0.1757, 0.1372, 0.1757, 0.1079, 0.1829, 0.1094, 0.1829, 0.1356, 0.3089, 0.09386, 0.315, 0.1225, 0.3076, 0.1225, 0.3021, 0.09688, 0.1876, 0.1639, 0.1757, 0.1372, 0.1829, 0.1356, 0.1936, 0.1596, 0.2917, 0.07017, 0.3089, 0.09386, 0.3021, 0.09688, 0.2867, 0.07568, 0.2094, 0.1835, 0.1876, 0.1639, 0.1936, 0.1596, 0.2131, 0.1771, 0.2663, 0.05552, 0.2917, 0.07017, 0.2867, 0.07568, 0.264, 0.06258, 0.2372, 0.1926, 0.2094, 0.1835, 0.2131, 0.1771, 0.238, 0.1852, 0.2372, 0.05246, 0.2663, 0.05552, 0.264, 0.06258, 0.238, 0.05984, 0.2663, 0.1895, 0.2372, 0.1926, 0.238, 0.1852, 0.264, 0.1824, 0.2094, 0.06151, 0.2372, 0.05246, 0.238, 0.05984, 0.2131, 0.06794, 0.2917, 0.1749, 0.2663, 0.1895, 0.264, 0.1824, 0.2867, 0.1693, 0.1876, 0.08111, 0.2094, 0.06151, 0.2131, 0.06794, 0.1936, 0.08547, 0.3089, 0.1512, 0.2917, 0.1749, 0.2867, 0.1693, 0.3021, 0.1481, 0.3761, 0.05307, 0.4021, 0.05581, 0.3962, 0.07416, 0.3781, 0.07226, 0.4369, 0.7837, 0.4369, 0.8077, 0.4262, 0.8077, 0.4262, 0.7837, 0.1708, 0.7816, 0.1708, 0.8072, 0.1601, 0.8072, 0.1601, 0.7816, 0.4369, 0.7575, 0.4369, 0.7837, 0.4262, 0.7837, 0.4262, 0.7575, 0.1708, 0.7559, 0.1708, 0.7816, 0.1601, 0.7816, 0.1601, 0.7559, 0.4369, 0.7336, 0.4369, 0.7575, 0.4262, 0.7575, 0.4262, 0.7336, 0.1708, 0.7347, 0.1708, 0.7559, 0.1601, 0.7559, 0.1601, 0.7347, 0.1601, 0.8072, 0.1601, 0.8284, 0.1493, 0.8284, 0.1493, 0.8072, 0.1278, 0.8045, 0.1278, 0.8284, 0.117, 0.8284, 0.117, 0.8045, 0.1601, 0.7816, 0.1601, 0.8072, 0.1493, 0.8072, 0.1493, 0.7816, 0.1278, 0.7783, 0.1278, 0.8045, 0.117, 0.8045, 0.117, 0.7783, 0.1601, 0.7559, 0.1601, 0.7816, 0.1493, 0.7816, 0.1493, 0.7559, 0.1278, 0.7543, 0.1278, 0.7783, 0.117, 0.7783, 0.117, 0.7543, 0.1601, 0.7347, 0.1601, 0.7559, 0.1493, 0.7559, 0.1493, 0.7347, 0.1278, 0.7368, 0.1278, 0.7543, 0.117, 0.7543, 0.117, 0.7368, 0.401, 0.8077, 0.401, 0.793, 0.4094, 0.793, 0.4094, 0.8077, 0.4021, 0.1757, 0.3761, 0.1784, 0.3781, 0.1592, 0.3962, 0.1573, 0.3512, 0.06117, 0.3761, 0.05307, 0.3781, 0.07226, 0.3608, 0.07787, 0.4248, 0.1626, 0.4021, 0.1757, 0.3962, 0.1573, 0.4119, 0.1482, 0.3317, 0.0787, 0.3512, 0.06117, 0.3608, 0.07787, 0.3473, 0.09004, 0.4402, 0.1414, 0.4248, 0.1626, 0.4119, 0.1482, 0.4226, 0.1335, 0.321, 0.1026, 0.3317, 0.0787, 0.3473, 0.09004, 0.3399, 0.1067, 0.4457, 0.1157, 0.4402, 0.1414, 0.4226, 0.1335, 0.4264, 0.1157, 0.321, 0.1288, 0.321, 0.1026, 0.3399, 0.1067, 0.3399, 0.1248, 0.4402, 0.09011, 0.4457, 0.1157, 0.4264, 0.1157, 0.4226, 0.09796, 0.3317, 0.1528, 0.321, 0.1288, 0.3399, 0.1248, 0.3473, 0.1414, 0.4248, 0.06891, 0.4402, 0.09011, 0.4226, 0.09796, 0.4119, 0.08325, 0.3512, 0.1703, 0.3317, 0.1528, 0.3473, 0.1414, 0.3608, 0.1536, 0.4021, 0.05581, 0.4248, 0.06891, 0.4119, 0.08325, 0.3962, 0.07416, 0.3761, 0.1784, 0.3512, 0.1703, 0.3608, 0.1536, 0.3781, 0.1592, 0.1917, 0.747, 0.209, 0.7414, 0.2271, 0.7433, 0.2429, 0.7524, 0.2536, 0.7671, 0.2573, 0.7849, 0.2536, 0.8027, 0.2429, 0.8174, 0.2271, 0.8265, 0.209, 0.8284, 0.1917, 0.8228, 0.1782, 0.8106, 0.1708, 0.794, 0.1708, 0.7758, 0.1782, 0.7592, 0.3671, 0.8077, 0.3671, 0.7955, 0.3756, 0.7955, 0.3756, 0.8077, 0.3925, 0.7574, 0.3925, 0.7427, 0.401, 0.7427, 0.401, 0.7574, 0.3502, 0.7729, 0.3502, 0.7563, 0.3586, 0.7563, 0.3586, 0.7729, 0.3925, 0.7752, 0.3925, 0.7574, 0.401, 0.7574, 0.401, 0.7752, 0.3502, 0.7911, 0.3502, 0.7729, 0.3586, 0.7729, 0.3586, 0.7911, 0.3925, 0.793, 0.3925, 0.7752, 0.401, 0.7752, 0.401, 0.793, 0.3502, 0.8077, 0.3502, 0.7911, 0.3586, 0.7911, 0.3586, 0.8077, 0.3925, 0.8077, 0.3925, 0.793, 0.401, 0.793, 0.401, 0.8077, 0.401, 0.7574, 0.401, 0.7427, 0.4094, 0.7427, 0.4094, 0.7574, 0.3671, 0.7607, 0.3671, 0.7441, 0.3756, 0.7441, 0.3756, 0.7607, 0.401, 0.7752, 0.401, 0.7574, 0.4094, 0.7574, 0.4094, 0.7752, 0.3671, 0.7789, 0.3671, 0.7607, 0.3756, 0.7607, 0.3756, 0.7789, 0.401, 0.793, 0.401, 0.7752, 0.4094, 0.7752, 0.4094, 0.793, 0.3671, 0.7955, 0.3671, 0.7789, 0.3756, 0.7789, 0.3756, 0.7955, 0.05603, 0.4806, 0.05603, 0.5185, 0.0, 0.5185, 0.0, 0.4806, 0.7799, 0.01138, 0.7799, 0.06323, 0.7238, 0.06323, 0.7238, 0.01138, 0.7799, 0.06323, 0.7799, 0.12, 0.7238, 0.12, 0.7238, 0.06323, 0.7799, 0.12, 0.7799, 0.1718, 0.7238, 0.1718, 0.7238, 0.12, 0.1121, 0.5185, 0.1121, 0.5645, 0.05603, 0.5645, 0.05603, 0.5185, 0.1121, 0.5645, 0.1121, 0.62, 0.05603, 0.62, 0.05603, 0.5645, 0.1121, 0.62, 0.1121, 0.6755, 0.05603, 0.6755, 0.05603, 0.62, 0.1121, 0.6755, 0.1121, 0.7214, 0.05603, 0.7214, 0.05603, 0.6755, 0.08758, 0.7962, 0.08758, 0.8421, 0.03155, 0.8421, 0.03155, 0.7962, 0.08758, 0.8421, 0.08758, 0.8976, 0.03155, 0.8976, 0.03155, 0.8421, 0.08758, 0.8976, 0.08758, 0.9532, 0.03155, 0.9532, 0.03155, 0.8976, 0.08758, 0.9532, 0.08758, 0.9991, 0.03155, 0.9991, 0.03155, 0.9532, 0.05603, 0.3201, 0.05603, 0.3719, 0.0, 0.3719, -5.96e-08, 0.3201, 0.5732, 0.3697, 0.5364, 0.3533, 0.5448, 0.3142, 0.585, 0.3142, 0.05603, 0.3719, 0.05603, 0.4287, 0.0, 0.4287, 0.0, 0.3719, 0.05603, 0.4287, 0.05603, 0.4806, 0.0, 0.4806, 0.0, 0.4287, 0.04156, 0.1602, 0.03683, 0.1602, 0.03683, 0.121, 0.04156, 0.121, 0.3381, 0.3944, 0.3707, 0.3707, 0.4004, 0.3975, 0.3803, 0.4324, 0.4343, 0.1784, 0.4385, 0.2185, 0.4004, 0.2308, 0.3803, 0.196, 0.5732, 0.2586, 0.5364, 0.275, 0.5129, 0.2426, 0.5399, 0.2127, 0.4343, 0.4499, 0.4385, 0.4099, 0.4783, 0.4057, 0.4907, 0.444, 0.4907, 0.1843, 0.4783, 0.2226, 0.4385, 0.2185, 0.4343, 0.1784, 0.3381, 0.2339, 0.3707, 0.2576, 0.3544, 0.2942, 0.315, 0.2858, 0.5399, 0.4156, 0.5129, 0.3857, 0.5364, 0.3533, 0.5732, 0.3697, 0.315, 0.3425, 0.3544, 0.3342, 0.3707, 0.3707, 0.3381, 0.3944, 0.585, 0.3142, 0.5448, 0.3142, 0.5364, 0.275, 0.5732, 0.2586, 0.3803, 0.4324, 0.4004, 0.3975, 0.4385, 0.4099, 0.4343, 0.4499, 0.3803, 0.196, 0.4004, 0.2308, 0.3707, 0.2576, 0.3381, 0.2339, 0.5399, 0.2127, 0.5129, 0.2426, 0.4783, 0.2226, 0.4907, 0.1843, 0.4907, 0.444, 0.4783, 0.4057, 0.5129, 0.3857, 0.5399, 0.4156, 0.315, 0.2858, 0.3544, 0.2942, 0.3544, 0.3342, 0.315, 0.3425, 0.6915, 0.1842, 0.6967, 0.1932, 0.6702, 0.2171, 0.6618, 0.211, 0.07387, 0.3157, 0.06914, 0.3157, 0.06914, 0.2791, 0.07387, 0.2791, 0.04156, 0.1926, 0.03683, 0.1926, 0.03683, 0.1602, 0.04156, 0.1602, 0.3197, 0.06776, 0.315, 0.06776, 0.315, 0.03538, 0.3197, 0.03538, 0.6951, 0.06849, 0.6904, 0.06849, 0.6904, 0.03194, 0.6951, 0.03194, 0.3197, 0.1069, 0.315, 0.1069, 0.315, 0.06776, 0.3197, 0.06776, 0.6951, 0.1085, 0.6904, 0.1085, 0.6904, 0.06849, 0.6951, 0.06849, 0.3197, 0.146, 0.315, 0.146, 0.315, 0.1069, 0.3197, 0.1069, 0.6951, 0.1451, 0.6904, 0.1451, 0.6904, 0.1085, 0.6951, 0.1085, 0.3197, 0.1784, 0.315, 0.1784, 0.315, 0.146, 0.3197, 0.146, 0.6951, 0.1718, 0.6904, 0.1718, 0.6904, 0.1451, 0.6951, 0.1451, 0.04156, 0.08191, 0.03683, 0.08191, 0.03683, 0.04954, 0.04156, 0.04954, 0.07387, 0.2391, 0.06914, 0.2391, 0.06914, 0.2025, 0.07387, 0.2025, 0.04156, 0.121, 0.03683, 0.121, 0.03683, 0.08191, 0.04156, 0.08191, 0.07387, 0.2791, 0.06914, 0.2791, 0.06914, 0.2391, 0.07387, 0.2391, 0.6999, 0.1036, 0.7079, 0.1036, 0.7079, 0.1392, 0.6999, 0.1392, 0.7694, 0.3591, 0.7662, 0.3492, 0.7971, 0.3313, 0.804, 0.3391, 0.7296, 0.1718, 0.7307, 0.1822, 0.6967, 0.1932, 0.6915, 0.1842, 0.7296, 0.3633, 0.7307, 0.3529, 0.7662, 0.3492, 0.7694, 0.3591, 0.7694, 0.176, 0.7662, 0.1859, 0.7307, 0.1822, 0.7296, 0.1718, 0.6915, 0.3509, 0.6967, 0.3419, 0.7307, 0.3529, 0.7296, 0.3633, 0.804, 0.196, 0.7971, 0.2038, 0.7662, 0.1859, 0.7694, 0.176, 0.6618, 0.3241, 0.6702, 0.318, 0.6967, 0.3419, 0.6915, 0.3509, 0.8276, 0.2284, 0.8181, 0.2326, 0.7971, 0.2038, 0.804, 0.196, 0.6455, 0.2876, 0.6557, 0.2854, 0.6702, 0.318, 0.6618, 0.3241, 0.8359, 0.2675, 0.8255, 0.2675, 0.8181, 0.2326, 0.8276, 0.2284, 0.6455, 0.2475, 0.6557, 0.2497, 0.6557, 0.2854, 0.6455, 0.2876, 0.8276, 0.3067, 0.8181, 0.3024, 0.8255, 0.2675, 0.8359, 0.2675, 0.6618, 0.211, 0.6702, 0.2171, 0.6557, 0.2497, 0.6455, 0.2475, 0.804, 0.3391, 0.7971, 0.3313, 0.8181, 0.3024, 0.8276, 0.3067, 0.116, 0.85, 0.1263, 0.8614, 0.109, 0.8851, 0.095, 0.8788, 0.1133, 0.2646, 0.1213, 0.2646, 0.1213, 0.2995, 0.1133, 0.2995, 0.6999, 0.07096, 0.7079, 0.07096, 0.7079, 0.1036, 0.6999, 0.1036, 0.1133, 0.2357, 0.1213, 0.2357, 0.1213, 0.2646, 0.1133, 0.2646, 0.1293, 0.3344, 0.1373, 0.3344, 0.1373, 0.3633, 0.1293, 0.3633, 0.7158, 0.1392, 0.7238, 0.1392, 0.7238, 0.1718, 0.7158, 0.1718, 0.1293, 0.2995, 0.1373, 0.2995, 0.1373, 0.3344, 0.1293, 0.3344, 0.7158, 0.1036, 0.7238, 0.1036, 0.7238, 0.1392, 0.7158, 0.1392, 0.1293, 0.2646, 0.1373, 0.2646, 0.1373, 0.2995, 0.1293, 0.2995, 0.7158, 0.07096, 0.7238, 0.07096, 0.7238, 0.1036, 0.7158, 0.1036, 0.1293, 0.2357, 0.1373, 0.2357, 0.1373, 0.2646, 0.1293, 0.2646, 0.7158, 0.04708, 0.7238, 0.04708, 0.7238, 0.07096, 0.7158, 0.07096, 0.1133, 0.3344, 0.1213, 0.3344, 0.1213, 0.3633, 0.1133, 0.3633, 0.6999, 0.1392, 0.7079, 0.1392, 0.7079, 0.1718, 0.6999, 0.1718, 0.1133, 0.2995, 0.1213, 0.2995, 0.1213, 0.3344, 0.1133, 0.3344, 0.1037, 0.2633, 0.09533, 0.2633, 0.09533, 0.2347, 0.1037, 0.2347, 0.2163, 0.9881, 0.2086, 0.9747, 0.2304, 0.9551, 0.2428, 0.9642, 0.1469, 0.8321, 0.1516, 0.8467, 0.1263, 0.8614, 0.116, 0.85, 0.1824, 0.9991, 0.1808, 0.9838, 0.2086, 0.9747, 0.2163, 0.9881, 0.1824, 0.8284, 0.1808, 0.8437, 0.1516, 0.8467, 0.1469, 0.8321, 0.1469, 0.9953, 0.1516, 0.9807, 0.1808, 0.9838, 0.1824, 0.9991, 0.2163, 0.8394, 0.2086, 0.8527, 0.1808, 0.8437, 0.1824, 0.8284, 0.116, 0.9775, 0.1263, 0.9661, 0.1516, 0.9807, 0.1469, 0.9953, 0.2428, 0.8633, 0.2304, 0.8723, 0.2086, 0.8527, 0.2163, 0.8394, 0.095, 0.9486, 0.109, 0.9424, 0.1263, 0.9661, 0.116, 0.9775, 0.2573, 0.8959, 0.2423, 0.8991, 0.2304, 0.8723, 0.2428, 0.8633, 0.08758, 0.9137, 0.103, 0.9137, 0.109, 0.9424, 0.095, 0.9486, 0.2573, 0.9316, 0.2423, 0.9284, 0.2423, 0.8991, 0.2573, 0.8959, 0.095, 0.8788, 0.109, 0.8851, 0.103, 0.9137, 0.08758, 0.9137, 0.2428, 0.9642, 0.2304, 0.9551, 0.2423, 0.9284, 0.2573, 0.9316, 0.585, 0.09372, 0.5778, 0.09526, 0.5671, 0.07132, 0.5731, 0.06696, 0.4178, 0.7809, 0.4094, 0.7809, 0.4094, 0.7516, 0.4178, 0.7516, 0.1037, 0.292, 0.09533, 0.292, 0.09533, 0.2633, 0.1037, 0.2633, 0.4178, 0.8077, 0.4094, 0.8077, 0.4094, 0.7809, 0.4178, 0.7809, 0.1037, 0.3157, 0.09533, 0.3157, 0.09533, 0.292, 0.1037, 0.292, 0.09787, 0.7474, 0.08951, 0.7474, 0.08951, 0.7237, 0.09787, 0.7237, 0.08697, 0.24, 0.07861, 0.24, 0.07861, 0.2133, 0.08697, 0.2133, 0.09787, 0.776, 0.08951, 0.776, 0.08951, 0.7474, 0.09787, 0.7474, 0.08697, 0.2693, 0.07861, 0.2693, 0.07861, 0.24, 0.08697, 0.24, 0.09787, 0.8047, 0.08951, 0.8047, 0.08951, 0.776, 0.09787, 0.776, 0.08697, 0.2961, 0.07861, 0.2961, 0.07861, 0.2693, 0.08697, 0.2693, 0.09787, 0.8284, 0.08951, 0.8284, 0.08951, 0.8047, 0.09787, 0.8047, 0.08697, 0.3157, 0.07861, 0.3157, 0.07861, 0.2961, 0.08697, 0.2961, 0.1037, 0.2347, 0.09533, 0.2347, 0.09533, 0.211, 0.1037, 0.211, 0.4178, 0.7516, 0.4094, 0.7516, 0.4094, 0.7249, 0.4178, 0.7249, 0.1385, 0.8072, 0.1493, 0.8072, 0.1493, 0.8284, 0.1385, 0.8284, 0.4457, 0.1084, 0.4531, 0.1084, 0.4586, 0.134, 0.4518, 0.137, 0.585, 0.123, 0.5778, 0.1215, 0.5778, 0.09526, 0.585, 0.09372, 0.4518, 0.07971, 0.4586, 0.08273, 0.4531, 0.1084, 0.4457, 0.1084, 0.5731, 0.1498, 0.5671, 0.1454, 0.5778, 0.1215, 0.585, 0.123, 0.469, 0.05601, 0.474, 0.06153, 0.4586, 0.08273, 0.4518, 0.07971, 0.5513, 0.1694, 0.5476, 0.1629, 0.5671, 0.1454, 0.5731, 0.1498, 0.4944, 0.04137, 0.4967, 0.04843, 0.474, 0.06153, 0.469, 0.05601, 0.5235, 0.1784, 0.5227, 0.171, 0.5476, 0.1629, 0.5513, 0.1694, 0.5235, 0.03831, 0.5227, 0.04569, 0.4967, 0.04843, 0.4944, 0.04137, 0.4944, 0.1754, 0.4967, 0.1683, 0.5227, 0.171, 0.5235, 0.1784, 0.5513, 0.04736, 0.5476, 0.05379, 0.5227, 0.04569, 0.5235, 0.03831, 0.469, 0.1607, 0.474, 0.1552, 0.4967, 0.1683, 0.4944, 0.1754, 0.5731, 0.06696, 0.5671, 0.07132, 0.5476, 0.05379, 0.5513, 0.04736, 0.4518, 0.137, 0.4586, 0.134, 0.474, 0.1552, 0.469, 0.1607, 0.1206, 0.06723, 0.1186, 0.08641, 0.1005, 0.08831, 0.09457, 0.06997, 0.4369, 0.7837, 0.4477, 0.7837, 0.4477, 0.8077, 0.4369, 0.8077, 0.1385, 0.7816, 0.1493, 0.7816, 0.1493, 0.8072, 0.1385, 0.8072, 0.4369, 0.7575, 0.4477, 0.7575, 0.4477, 0.7837, 0.4369, 0.7837, 0.1385, 0.7559, 0.1493, 0.7559, 0.1493, 0.7816, 0.1385, 0.7816, 0.4369, 0.7336, 0.4477, 0.7336, 0.4477, 0.7575, 0.4369, 0.7575, 0.1385, 0.7347, 0.1493, 0.7347, 0.1493, 0.7559, 0.1385, 0.7559, 0.1278, 0.8072, 0.1385, 0.8072, 0.1385, 0.8284, 0.1278, 0.8284, 0.1062, 0.8045, 0.117, 0.8045, 0.117, 0.8284, 0.1062, 0.8284, 0.1278, 0.7816, 0.1385, 0.7816, 0.1385, 0.8072, 0.1278, 0.8072, 0.1062, 0.7783, 0.117, 0.7783, 0.117, 0.8045, 0.1062, 0.8045, 0.1278, 0.7559, 0.1385, 0.7559, 0.1385, 0.7816, 0.1278, 0.7816, 0.1062, 0.7543, 0.117, 0.7543, 0.117, 0.7783, 0.1062, 0.7783, 0.1278, 0.7347, 0.1385, 0.7347, 0.1385, 0.7559, 0.1278, 0.7559, 0.1062, 0.7368, 0.117, 0.7368, 0.117, 0.7543, 0.1062, 0.7543, 0.3925, 0.8077, 0.384, 0.8077, 0.384, 0.793, 0.3925, 0.793, 0.09457, 0.1898, 0.1005, 0.1715, 0.1186, 0.1734, 0.1206, 0.1926, 0.1455, 0.07532, 0.1359, 0.09203, 0.1186, 0.08641, 0.1206, 0.06723, 0.07188, 0.1767, 0.08478, 0.1624, 0.1005, 0.1715, 0.09457, 0.1898, 0.165, 0.09286, 0.1494, 0.1042, 0.1359, 0.09203, 0.1455, 0.07532, 0.05647, 0.1555, 0.07409, 0.1477, 0.08478, 0.1624, 0.07188, 0.1767, 0.1757, 0.1168, 0.1568, 0.1208, 0.1494, 0.1042, 0.165, 0.09286, 0.05103, 0.1299, 0.07031, 0.1299, 0.07409, 0.1477, 0.05647, 0.1555, 0.1757, 0.143, 0.1568, 0.139, 0.1568, 0.1208, 0.1757, 0.1168, 0.05647, 0.1043, 0.07409, 0.1121, 0.07031, 0.1299, 0.05103, 0.1299, 0.165, 0.1669, 0.1494, 0.1556, 0.1568, 0.139, 0.1757, 0.143, 0.07188, 0.08307, 0.08478, 0.0974, 0.07409, 0.1121, 0.05647, 0.1043, 0.1455, 0.1845, 0.1359, 0.1678, 0.1494, 0.1556, 0.165, 0.1669, 0.09457, 0.06997, 0.1005, 0.08831, 0.08478, 0.0974, 0.07188, 0.08307, 0.1206, 0.1926, 0.1186, 0.1734, 0.1359, 0.1678, 0.1455, 0.1845, 0.6641, 0.09119, 0.6715, 0.1078, 0.6715, 0.126, 0.6641, 0.1426, 0.6506, 0.1548, 0.6333, 0.1604, 0.6152, 0.1585, 0.5995, 0.1494, 0.5888, 0.1347, 0.585, 0.1169, 0.5888, 0.09911, 0.5995, 0.0844, 0.6152, 0.0753, 0.6333, 0.0734, 0.6506, 0.07902, 0.3671, 0.8077, 0.3586, 0.8077, 0.3586, 0.7955, 0.3671, 0.7955, 0.384, 0.7574, 0.3756, 0.7574, 0.3756, 0.7427, 0.384, 0.7427, 0.3502, 0.7729, 0.3417, 0.7729, 0.3417, 0.7563, 0.3502, 0.7563, 0.384, 0.7752, 0.3756, 0.7752, 0.3756, 0.7574, 0.384, 0.7574, 0.3502, 0.7911, 0.3417, 0.7911, 0.3417, 0.7729, 0.3502, 0.7729, 0.384, 0.793, 0.3756, 0.793, 0.3756, 0.7752, 0.384, 0.7752, 0.3502, 0.8077, 0.3417, 0.8077, 0.3417, 0.7911, 0.3502, 0.7911, 0.384, 0.8077, 0.3756, 0.8077, 0.3756, 0.793, 0.384, 0.793, 0.3925, 0.7574, 0.384, 0.7574, 0.384, 0.7427, 0.3925, 0.7427, 0.3671, 0.7607, 0.3586, 0.7607, 0.3586, 0.7441, 0.3671, 0.7441, 0.3925, 0.7752, 0.384, 0.7752, 0.384, 0.7574, 0.3925, 0.7574, 0.3671, 0.7789, 0.3586, 0.7789, 0.3586, 0.7607, 0.3671, 0.7607, 0.3925, 0.793, 0.384, 0.793, 0.384, 0.7752, 0.3925, 0.7752, 0.3671, 0.7955, 0.3586, 0.7955, 0.3586, 0.7789, 0.3671, 0.7789, 0.2039, 0.5423, 0.2039, 0.7214, 0.1509, 0.7214, 0.1509, 0.5423, 0.262, 0.5423, 0.262, 0.7214, 0.2039, 0.7214, 0.2039, 0.5423, 0.315, 0.5423, 0.315, 0.7214, 0.262, 0.7214, 0.262, 0.5423, 0.632, 0.5423, 0.632, 0.7214, 0.585, 0.7214, 0.585, 0.5423, 0.6888, 0.5423, 0.6888, 0.7214, 0.632, 0.7214, 0.632, 0.5423, 0.7455, 0.5423, 0.7455, 0.7214, 0.6888, 0.7214, 0.6888, 0.5423, 0.7925, 0.5423, 0.7925, 0.7214, 0.7455, 0.7214, 0.7455, 0.5423, 0.8395, 0.5423, 0.8395, 0.7214, 0.7925, 0.7214, 0.7925, 0.5423, 0.8963, 0.5423, 0.8963, 0.7214, 0.8395, 0.7214, 0.8395, 0.5423, 0.953, 0.5423, 0.953, 0.7214, 0.8963, 0.7214, 0.8963, 0.5423, 1.0, 0.5423, 1.0, 0.7214, 0.953, 0.7214, 0.953, 0.5423, 0.8889, 0.1842, 0.8889, 0.3633, 0.8359, 0.3633, 0.8359, 0.1842, 0.947, 0.1842, 0.947, 0.3633, 0.8889, 0.3633, 0.8889, 0.1842, 1.0, 0.1842, 1.0, 0.3633, 0.947, 0.3633, 0.947, 0.1842, 0.1509, 0.5423, 0.1509, 0.7214, 0.1121, 0.7214, 0.1121, 0.5423, 0.2039, 0.5423, 0.1509, 0.5423, 0.1509, 0.3633, 0.2039, 0.3633, 0.262, 0.5423, 0.2039, 0.5423, 0.2039, 0.3633, 0.262, 0.3633, 0.315, 0.5423, 0.262, 0.5423, 0.262, 0.3633, 0.315, 0.3633, 0.632, 0.5423, 0.585, 0.5423, 0.585, 0.3633, 0.632, 0.3633, 0.6888, 0.5423, 0.632, 0.5423, 0.632, 0.3633, 0.6888, 0.3633, 0.7455, 0.5423, 0.6888, 0.5423, 0.6888, 0.3633, 0.7455, 0.3633, 0.7925, 0.5423, 0.7455, 0.5423, 0.7455, 0.3633, 0.7925, 0.3633, 0.8395, 0.5423, 0.7925, 0.5423, 0.7925, 0.3633, 0.8395, 0.3633, 0.8963, 0.5423, 0.8395, 0.5423, 0.8395, 0.3633, 0.8963, 0.3633, 0.953, 0.5423, 0.8963, 0.5423, 0.8963, 0.3633, 0.953, 0.3633, 1.0, 0.5423, 0.953, 0.5423, 0.953, 0.3633, 1.0, 0.3633, 0.8889, 0.1842, 0.8359, 0.1842, 0.8359, 0.005099, 0.8889, 0.005099, 0.947, 0.1842, 0.8889, 0.1842, 0.8889, 0.005099, 0.947, 0.005099, 1.0, 0.1842, 0.947, 0.1842, 0.947, 0.005099, 1.0, 0.005099, 0.1509, 0.5423, 0.1121, 0.5423, 0.1121, 0.3633, 0.1509, 0.3633, 0.7906, 0.7393, 0.8458, 0.7214, 0.8461, 0.7245, 0.7922, 0.742, 0.8458, 0.7214, 0.9035, 0.7275, 0.9026, 0.7304, 0.8461, 0.7245, 0.9035, 0.7275, 0.9538, 0.7565, 0.9517, 0.7588, 0.9026, 0.7304, 0.9538, 0.7565, 0.9879, 0.8035, 0.9851, 0.8047, 0.9517, 0.7588, 0.9879, 0.8035, 1.0, 0.8602, 0.9969, 0.8602, 0.9851, 0.8047, 1.0, 0.8602, 0.9879, 0.917, 0.9851, 0.9158, 0.9969, 0.8602, 0.9879, 0.917, 0.9538, 0.964, 0.9517, 0.9617, 0.9851, 0.9158, 0.9538, 0.964, 0.9035, 0.993, 0.9026, 0.9901, 0.9517, 0.9617, 0.9035, 0.993, 0.8458, 0.9991, 0.8461, 0.996, 0.9026, 0.9901, 0.8458, 0.9991, 0.7906, 0.9811, 0.7922, 0.9784, 0.8461, 0.996, 0.7906, 0.9811, 0.7475, 0.9423, 0.75, 0.9405, 0.7922, 0.9784, 0.7475, 0.9423, 0.7238, 0.8893, 0.7269, 0.8886, 0.75, 0.9405, 0.7238, 0.8893, 0.7238, 0.8312, 0.7269, 0.8319, 0.7269, 0.8886, 0.7238, 0.8312, 0.7475, 0.7782, 0.75, 0.78, 0.7269, 0.8319, 0.7475, 0.7782, 0.7906, 0.7393, 0.7922, 0.742, 0.75, 0.78, 0.5144, 0.7393, 0.5697, 0.7214, 0.57, 0.7245, 0.516, 0.742, 0.4713, 0.7782, 0.5144, 0.7393, 0.516, 0.742, 0.4738, 0.78, 0.4477, 0.8312, 0.4713, 0.7782, 0.4738, 0.78, 0.4507, 0.8319, 0.4477, 0.8893, 0.4477, 0.8312, 0.4507, 0.8319, 0.4507, 0.8886, 0.4713, 0.9423, 0.4477, 0.8893, 0.4507, 0.8886, 0.4738, 0.9405, 0.5144, 0.9811, 0.4713, 0.9423, 0.4738, 0.9405, 0.516, 0.9784, 0.5697, 0.9991, 0.5144, 0.9811, 0.516, 0.9784, 0.57, 0.996, 0.6274, 0.993, 0.5697, 0.9991, 0.57, 0.996, 0.6264, 0.9901, 0.6777, 0.964, 0.6274, 0.993, 0.6264, 0.9901, 0.6756, 0.9617, 0.7118, 0.917, 0.6777, 0.964, 0.6756, 0.9617, 0.7089, 0.9158, 0.7238, 0.8602, 0.7118, 0.917, 0.7089, 0.9158, 0.7207, 0.8602, 0.7118, 0.8035, 0.7238, 0.8602, 0.7207, 0.8602, 0.7089, 0.8047, 0.6777, 0.7565, 0.7118, 0.8035, 0.7089, 0.8047, 0.6756, 0.7588, 0.6274, 0.7275, 0.6777, 0.7565, 0.6756, 0.7588, 0.6264, 0.7304, 0.5697, 0.7214, 0.6274, 0.7275, 0.6264, 0.7304, 0.57, 0.7245])
me_cylinder_001.materials.append(mat_material_001)
me_cylinder_001.update()

# ---- objects
ob_cylinder_001 = bpy.data.objects.new('Cylinder.001', me_cylinder_001)

# ---- transforms, parenting, visibility, modifiers, constraints
ob_cylinder_001.location = (0.0, 0.0, 0.0)

# ---- collection membership
col_collection.objects.link(ob_cylinder_001)

# ---- scene / render settings (as saved in the file)
scene.frame_start = 1; scene.frame_end = 250; scene.frame_set(1)
scene.render.engine = 'BLENDER_EEVEE_NEXT'
bpy.context.view_layer.update()

# ---- added for rendering (the .blend has no active camera and no usable light): camera, sun
cam_auto = bpy.data.cameras.new('AutoCamera')
cam_auto.lens = 50.0
cam_auto.sensor_width = 36.0
cam_auto.clip_end = 1000.0
ob_auto_camera = bpy.data.objects.new('AutoCamera', cam_auto)
scene.collection.objects.link(ob_auto_camera)
ob_auto_camera.location = (1.95285, -2.33851, 1.56228)
ob_auto_camera.rotation_euler = (1.09748, -7.21219e-08, 0.694738)
scene.camera = ob_auto_camera
light_auto_sun = bpy.data.lights.new('AutoSun', 'SUN')
light_auto_sun.energy = 3.0
light_auto_sun.angle = 0.0523599
ob_auto_sun = bpy.data.objects.new('AutoSun', light_auto_sun)
scene.collection.objects.link(ob_auto_sun)
ob_auto_sun.rotation_euler = (0.872665, 0.174533, 0.523599)
bpy.context.view_layer.update()
